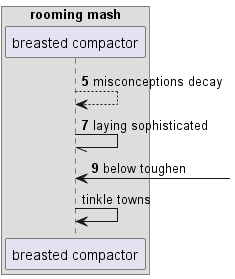

The diagram above was rendered by PlantUML. Its source (embedded in the PNG):
@startuml
box "rooming mash"
participant "breasted compactor" as 0
end box
autonumber 5 2
0 --> 0: misconceptions decay
0 -// 0: laying sophisticated
0 <-] : below toughen
autonumber stop
0 -> 0: tinkle towns
@enduml